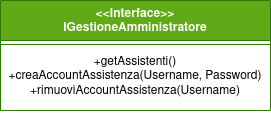

The diagram above was exported from draw.io. Its source (the exported page's mxGraphModel, read from the mxfile embedded in the PNG):
<mxGraphModel dx="435" dy="751" grid="1" gridSize="10" guides="1" tooltips="1" connect="1" arrows="1" fold="1" page="1" pageScale="1" pageWidth="827" pageHeight="1169" math="0" shadow="0">
  <root>
    <mxCell id="0" />
    <mxCell id="1" parent="0" />
    <mxCell id="rOeNR3CFmHQfeBgxvJ4C-1" value="&lt;div&gt;&amp;lt;&amp;lt;Interface&amp;gt;&amp;gt;&lt;/div&gt;&lt;div&gt;IGestioneAmministratore&lt;/div&gt;" style="swimlane;fontStyle=1;align=center;verticalAlign=top;childLayout=stackLayout;horizontal=1;startSize=40;horizontalStack=0;resizeParent=1;resizeParentMax=0;resizeLast=0;collapsible=1;marginBottom=0;whiteSpace=wrap;html=1;fillColor=#60a917;fontColor=#ffffff;strokeColor=#2D7600;" parent="1" vertex="1">
      <mxGeometry x="100" y="170" width="270" height="110" as="geometry" />
    </mxCell>
    <mxCell id="rOeNR3CFmHQfeBgxvJ4C-2" value="" style="line;strokeWidth=1;fillColor=none;align=left;verticalAlign=middle;spacingTop=-1;spacingLeft=3;spacingRight=3;rotatable=0;labelPosition=right;points=[];portConstraint=eastwest;strokeColor=inherit;" parent="rOeNR3CFmHQfeBgxvJ4C-1" vertex="1">
      <mxGeometry y="40" width="270" height="8" as="geometry" />
    </mxCell>
    <mxCell id="rOeNR3CFmHQfeBgxvJ4C-3" value="&lt;div align=&quot;center&quot;&gt;+getAssistenti()&lt;/div&gt;&lt;div align=&quot;center&quot;&gt;+creaAccountAssistenza(Username, Password)&lt;/div&gt;&lt;div align=&quot;center&quot;&gt;+rimuoviAccountAssistenza(Username)&lt;br&gt;&lt;/div&gt;" style="text;strokeColor=none;fillColor=none;align=center;verticalAlign=top;spacingLeft=4;spacingRight=4;overflow=hidden;rotatable=0;points=[[0,0.5],[1,0.5]];portConstraint=eastwest;whiteSpace=wrap;html=1;" parent="rOeNR3CFmHQfeBgxvJ4C-1" vertex="1">
      <mxGeometry y="48" width="270" height="62" as="geometry" />
    </mxCell>
  </root>
</mxGraphModel>